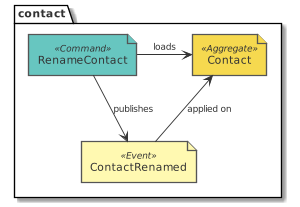

The diagram above was rendered by PlantUML. Its source (embedded in the PNG):
@startuml design_contact_eventstorming_rename
!include common.puml
!include ../.gdiag/plantuml-libs/eventstorming/eventstorming-all.puml
package contact {
  command('RenameContact')
  aggregate('Contact')
  event('ContactRenamed')
}
RenameContact -r-> Contact : loads
RenameContact --> ContactRenamed : publishes
ContactRenamed -u-> Contact : applied on
@enduml